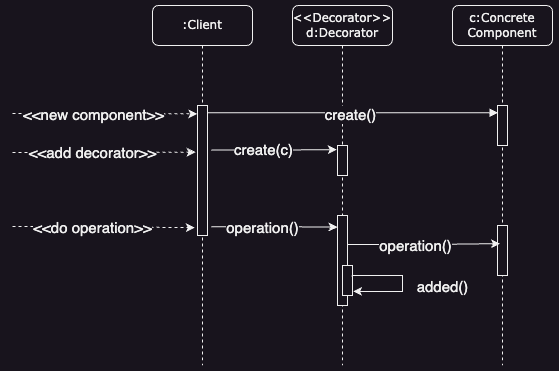

The diagram above was exported from draw.io. Its source (the exported page's mxGraphModel, read from the mxfile embedded in the PNG):
<mxGraphModel dx="1992" dy="671" grid="1" gridSize="10" guides="1" tooltips="1" connect="1" arrows="1" fold="1" page="1" pageScale="1" pageWidth="1100" pageHeight="850" background="none" math="0" shadow="0">
  <root>
    <mxCell id="0" />
    <mxCell id="1" parent="0" />
    <mxCell id="7baba1c4bc27f4b0-2" value="&amp;lt;&amp;lt;Decorator&amp;gt;&amp;gt;&lt;br&gt;d:Decorator" style="shape=umlLifeline;perimeter=lifelinePerimeter;whiteSpace=wrap;html=1;container=1;collapsible=0;recursiveResize=0;outlineConnect=0;rounded=1;shadow=0;comic=0;labelBackgroundColor=none;strokeWidth=1;fontFamily=Verdana;fontSize=12;align=center;" parent="1" vertex="1">
      <mxGeometry x="240" y="80" width="100" height="360" as="geometry" />
    </mxCell>
    <mxCell id="7baba1c4bc27f4b0-34" value="" style="html=1;points=[];perimeter=orthogonalPerimeter;rounded=0;shadow=0;comic=0;labelBackgroundColor=none;strokeWidth=1;fontFamily=Verdana;fontSize=12;align=center;" parent="7baba1c4bc27f4b0-2" vertex="1">
      <mxGeometry x="45" y="140" width="10" height="30" as="geometry" />
    </mxCell>
    <mxCell id="7-l-dAdEIKXC4d-euII3-9" value="" style="html=1;points=[];perimeter=orthogonalPerimeter;rounded=0;shadow=0;comic=0;labelBackgroundColor=none;strokeWidth=1;fontFamily=Verdana;fontSize=12;align=center;" vertex="1" parent="7baba1c4bc27f4b0-2">
      <mxGeometry x="45" y="210" width="10" height="90" as="geometry" />
    </mxCell>
    <mxCell id="7baba1c4bc27f4b0-37" value="" style="html=1;points=[];perimeter=orthogonalPerimeter;rounded=0;shadow=0;comic=0;labelBackgroundColor=none;strokeWidth=1;fontFamily=Verdana;fontSize=12;align=center;" parent="7baba1c4bc27f4b0-2" vertex="1">
      <mxGeometry x="50" y="260" width="10" height="30" as="geometry" />
    </mxCell>
    <mxCell id="7-l-dAdEIKXC4d-euII3-17" style="edgeStyle=orthogonalEdgeStyle;rounded=0;orthogonalLoop=1;jettySize=auto;html=1;entryX=1.061;entryY=0.865;entryDx=0;entryDy=0;entryPerimeter=0;exitX=0.974;exitY=0.372;exitDx=0;exitDy=0;exitPerimeter=0;" edge="1" parent="7baba1c4bc27f4b0-2" source="7baba1c4bc27f4b0-37" target="7baba1c4bc27f4b0-37">
      <mxGeometry relative="1" as="geometry">
        <Array as="points">
          <mxPoint x="60" y="270" />
          <mxPoint x="110" y="270" />
          <mxPoint x="110" y="286" />
        </Array>
      </mxGeometry>
    </mxCell>
    <mxCell id="7baba1c4bc27f4b0-3" value="c:Concrete&lt;div&gt;Component&lt;/div&gt;" style="shape=umlLifeline;perimeter=lifelinePerimeter;whiteSpace=wrap;html=1;container=1;collapsible=0;recursiveResize=0;outlineConnect=0;rounded=1;shadow=0;comic=0;labelBackgroundColor=none;strokeWidth=1;fontFamily=Verdana;fontSize=12;align=center;" parent="1" vertex="1">
      <mxGeometry x="400" y="80" width="100" height="360" as="geometry" />
    </mxCell>
    <mxCell id="7baba1c4bc27f4b0-13" value="" style="html=1;points=[];perimeter=orthogonalPerimeter;rounded=0;shadow=0;comic=0;labelBackgroundColor=none;strokeWidth=1;fontFamily=Verdana;fontSize=12;align=center;" parent="7baba1c4bc27f4b0-3" vertex="1">
      <mxGeometry x="45" y="220" width="10" height="50" as="geometry" />
    </mxCell>
    <mxCell id="7-l-dAdEIKXC4d-euII3-14" value="" style="html=1;points=[];perimeter=orthogonalPerimeter;rounded=0;shadow=0;comic=0;labelBackgroundColor=none;strokeWidth=1;fontFamily=Verdana;fontSize=12;align=center;" vertex="1" parent="7baba1c4bc27f4b0-3">
      <mxGeometry x="45" y="100" width="10" height="40" as="geometry" />
    </mxCell>
    <mxCell id="7baba1c4bc27f4b0-8" value=":Client" style="shape=umlLifeline;perimeter=lifelinePerimeter;whiteSpace=wrap;html=1;container=1;collapsible=0;recursiveResize=0;outlineConnect=0;rounded=1;shadow=0;comic=0;labelBackgroundColor=none;strokeWidth=1;fontFamily=Verdana;fontSize=12;align=center;" parent="1" vertex="1">
      <mxGeometry x="100" y="80" width="100" height="360" as="geometry" />
    </mxCell>
    <mxCell id="7baba1c4bc27f4b0-9" value="" style="html=1;points=[];perimeter=orthogonalPerimeter;rounded=0;shadow=0;comic=0;labelBackgroundColor=none;strokeWidth=1;fontFamily=Verdana;fontSize=12;align=center;" parent="7baba1c4bc27f4b0-8" vertex="1">
      <mxGeometry x="45" y="100" width="10" height="130" as="geometry" />
    </mxCell>
    <mxCell id="7baba1c4bc27f4b0-11" value="" style="html=1;verticalAlign=bottom;endArrow=block;labelBackgroundColor=none;fontFamily=Verdana;fontSize=12;edgeStyle=elbowEdgeStyle;elbow=vertical;entryX=0.056;entryY=0.178;entryDx=0;entryDy=0;entryPerimeter=0;" parent="1" source="7baba1c4bc27f4b0-9" target="7-l-dAdEIKXC4d-euII3-14" edge="1">
      <mxGeometry relative="1" as="geometry">
        <mxPoint x="220" y="190" as="sourcePoint" />
        <mxPoint x="420" y="187" as="targetPoint" />
      </mxGeometry>
    </mxCell>
    <mxCell id="7-l-dAdEIKXC4d-euII3-6" value="&lt;font style=&quot;font-size: 15px;&quot;&gt;create()&lt;/font&gt;" style="edgeLabel;html=1;align=center;verticalAlign=middle;resizable=0;points=[];" vertex="1" connectable="0" parent="7baba1c4bc27f4b0-11">
      <mxGeometry x="-0.0163" y="-2" relative="1" as="geometry">
        <mxPoint y="-1" as="offset" />
      </mxGeometry>
    </mxCell>
    <mxCell id="7-l-dAdEIKXC4d-euII3-2" value="" style="endArrow=classic;html=1;rounded=0;entryX=-0.026;entryY=0.087;entryDx=0;entryDy=0;entryPerimeter=0;dashed=1;" edge="1" parent="1">
      <mxGeometry width="50" height="50" relative="1" as="geometry">
        <mxPoint x="-40" y="188" as="sourcePoint" />
        <mxPoint x="144.74" y="188.27999999999997" as="targetPoint" />
      </mxGeometry>
    </mxCell>
    <mxCell id="7-l-dAdEIKXC4d-euII3-3" value="&lt;font style=&quot;font-size: 15px;&quot;&gt;&amp;lt;&amp;lt;new component&amp;gt;&amp;gt;&lt;/font&gt;" style="edgeLabel;html=1;align=center;verticalAlign=middle;resizable=0;points=[];" vertex="1" connectable="0" parent="7-l-dAdEIKXC4d-euII3-2">
      <mxGeometry x="-0.1244" relative="1" as="geometry">
        <mxPoint as="offset" />
      </mxGeometry>
    </mxCell>
    <mxCell id="7-l-dAdEIKXC4d-euII3-4" style="edgeStyle=orthogonalEdgeStyle;rounded=0;orthogonalLoop=1;jettySize=auto;html=1;entryX=-0.082;entryY=0.138;entryDx=0;entryDy=0;entryPerimeter=0;exitX=1.387;exitY=0.343;exitDx=0;exitDy=0;exitPerimeter=0;" edge="1" parent="1" source="7baba1c4bc27f4b0-9" target="7baba1c4bc27f4b0-34">
      <mxGeometry relative="1" as="geometry" />
    </mxCell>
    <mxCell id="7-l-dAdEIKXC4d-euII3-5" value="&lt;font style=&quot;font-size: 15px;&quot;&gt;create(c)&lt;/font&gt;" style="edgeLabel;html=1;align=center;verticalAlign=middle;resizable=0;points=[];" vertex="1" connectable="0" parent="7-l-dAdEIKXC4d-euII3-4">
      <mxGeometry x="-0.1682" y="1" relative="1" as="geometry">
        <mxPoint as="offset" />
      </mxGeometry>
    </mxCell>
    <mxCell id="7-l-dAdEIKXC4d-euII3-7" value="" style="endArrow=classic;html=1;rounded=0;entryX=-0.2;entryY=0.197;entryDx=0;entryDy=0;entryPerimeter=0;dashed=1;" edge="1" parent="1">
      <mxGeometry width="50" height="50" relative="1" as="geometry">
        <mxPoint x="-40" y="227" as="sourcePoint" />
        <mxPoint x="143" y="226.68000000000006" as="targetPoint" />
      </mxGeometry>
    </mxCell>
    <mxCell id="7-l-dAdEIKXC4d-euII3-8" value="&lt;font style=&quot;font-size: 15px;&quot;&gt;&amp;lt;&amp;lt;add decorator&amp;gt;&amp;gt;&lt;/font&gt;" style="edgeLabel;html=1;align=center;verticalAlign=middle;resizable=0;points=[];" vertex="1" connectable="0" parent="7-l-dAdEIKXC4d-euII3-7">
      <mxGeometry x="-0.1244" relative="1" as="geometry">
        <mxPoint as="offset" />
      </mxGeometry>
    </mxCell>
    <mxCell id="7-l-dAdEIKXC4d-euII3-10" style="edgeStyle=orthogonalEdgeStyle;rounded=0;orthogonalLoop=1;jettySize=auto;html=1;entryX=-0.004;entryY=0.129;entryDx=0;entryDy=0;entryPerimeter=0;exitX=1.387;exitY=0.932;exitDx=0;exitDy=0;exitPerimeter=0;" edge="1" parent="1" source="7baba1c4bc27f4b0-9" target="7-l-dAdEIKXC4d-euII3-9">
      <mxGeometry relative="1" as="geometry" />
    </mxCell>
    <mxCell id="7-l-dAdEIKXC4d-euII3-11" value="&lt;font style=&quot;font-size: 15px;&quot;&gt;operation()&lt;/font&gt;" style="edgeLabel;html=1;align=center;verticalAlign=middle;resizable=0;points=[];" vertex="1" connectable="0" parent="7-l-dAdEIKXC4d-euII3-10">
      <mxGeometry x="-0.2553" y="-2" relative="1" as="geometry">
        <mxPoint x="4" y="-2" as="offset" />
      </mxGeometry>
    </mxCell>
    <mxCell id="7-l-dAdEIKXC4d-euII3-12" value="" style="endArrow=classic;html=1;rounded=0;entryX=-0.265;entryY=0.939;entryDx=0;entryDy=0;entryPerimeter=0;dashed=1;" edge="1" parent="1" target="7baba1c4bc27f4b0-9">
      <mxGeometry width="50" height="50" relative="1" as="geometry">
        <mxPoint x="-40" y="301" as="sourcePoint" />
        <mxPoint x="153" y="236.68000000000006" as="targetPoint" />
      </mxGeometry>
    </mxCell>
    <mxCell id="7-l-dAdEIKXC4d-euII3-13" value="&lt;span style=&quot;font-size: 15px;&quot;&gt;&amp;lt;&amp;lt;do operation&amp;gt;&amp;gt;&lt;/span&gt;" style="edgeLabel;html=1;align=center;verticalAlign=middle;resizable=0;points=[];" vertex="1" connectable="0" parent="7-l-dAdEIKXC4d-euII3-12">
      <mxGeometry x="-0.1244" relative="1" as="geometry">
        <mxPoint as="offset" />
      </mxGeometry>
    </mxCell>
    <mxCell id="7-l-dAdEIKXC4d-euII3-15" style="edgeStyle=orthogonalEdgeStyle;rounded=0;orthogonalLoop=1;jettySize=auto;html=1;entryX=0.257;entryY=0.363;entryDx=0;entryDy=0;entryPerimeter=0;exitX=1.039;exitY=0.322;exitDx=0;exitDy=0;exitPerimeter=0;" edge="1" parent="1" source="7-l-dAdEIKXC4d-euII3-9" target="7baba1c4bc27f4b0-13">
      <mxGeometry relative="1" as="geometry">
        <mxPoint x="300" y="310" as="sourcePoint" />
      </mxGeometry>
    </mxCell>
    <mxCell id="7-l-dAdEIKXC4d-euII3-16" value="&lt;font style=&quot;font-size: 15px;&quot;&gt;operation()&lt;/font&gt;" style="edgeLabel;html=1;align=center;verticalAlign=middle;resizable=0;points=[];" vertex="1" connectable="0" parent="7-l-dAdEIKXC4d-euII3-15">
      <mxGeometry x="-0.125" y="-1" relative="1" as="geometry">
        <mxPoint as="offset" />
      </mxGeometry>
    </mxCell>
    <mxCell id="7-l-dAdEIKXC4d-euII3-18" value="&lt;font style=&quot;font-size: 15px;&quot;&gt;added()&lt;/font&gt;" style="text;html=1;align=center;verticalAlign=middle;resizable=0;points=[];autosize=1;strokeColor=none;fillColor=none;" vertex="1" parent="1">
      <mxGeometry x="350" y="346" width="80" height="30" as="geometry" />
    </mxCell>
  </root>
</mxGraphModel>